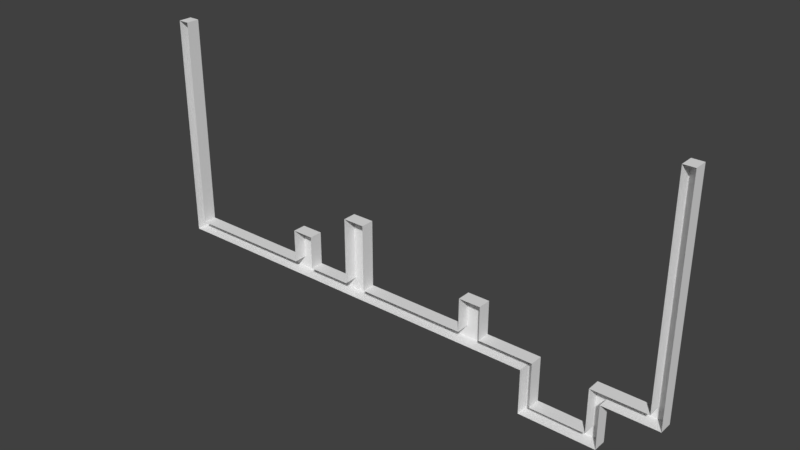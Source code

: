 # Source: Level1.1.blend  (saved by Blender 2.77.0; exported with 4.5.12 LTS)
import bpy
from mathutils import Matrix  # noqa: F401  (used for matrix-valued properties, if any)

bpy.ops.wm.read_factory_settings(use_empty=True)
scene = bpy.context.scene
scene.name = 'Scene'

# ---- collections
col_collection_1 = bpy.data.collections.new('Collection 1'); scene.collection.children.link(col_collection_1)

# ---- world
world_world = bpy.data.worlds.new('World'); scene.world = world_world
world_world.color = (0.05088, 0.05088, 0.05088)
world_world.use_sun_shadow = False
world_world.sun_shadow_jitter_overblur = 0.0
world_world.cycles.sampling_method = 'MANUAL'

# ---- meshes
me_grid = bpy.data.meshes.new('Grid')
me_grid.from_pydata([(25.51, -50.0, 0.0), (27.55, -50.0, 0.0), (29.59, -50.0, 0.0), (31.63, -50.0, 0.0), (33.67, -50.0, 0.0), (35.71, -50.0, 0.0), (37.76, -50.0, 0.0), (39.8, -50.0, 0.0), (25.51, -45.83, 0.0), (27.55, -45.83, 0.0), (29.59, -45.83, 0.0), (31.63, -45.83, 0.0), (33.67, -45.83, 0.0), (35.71, -45.83, 0.0), (37.76, -45.83, 0.0), (39.8, -45.83, 0.0), (25.51, -41.67, 0.0), (27.55, -41.67, 0.0), (37.76, -41.67, 0.0), (39.8, -41.67, 0.0), (25.51, -37.5, 0.0), (27.55, -37.5, 0.0), (37.76, -37.5, 0.0), (39.8, -37.5, 0.0), (-50.0, -33.33, 0.0), (-47.96, -33.33, 0.0), (-45.92, -33.33, 0.0), (-43.88, -33.33, 0.0), (-41.84, -33.33, 0.0), (-39.8, -33.33, 0.0), (-37.76, -33.33, 0.0), (-35.71, -33.33, 0.0), (-33.67, -33.33, 0.0), (-31.63, -33.33, 0.0), (-29.59, -33.33, 0.0), (-27.55, -33.33, 0.0), (-25.51, -33.33, 0.0), (-23.47, -33.33, 0.0), (-21.43, -33.33, 0.0), (-19.39, -33.33, 0.0), (-17.35, -33.33, 0.0), (-15.31, -33.33, 0.0), (-13.27, -33.33, 0.0), (-11.22, -33.33, 0.0), (-9.184, -33.33, 0.0), (-7.143, -33.33, 0.0), (-5.102, -33.33, 0.0), (-3.061, -33.33, 0.0), (-1.02, -33.33, 0.0), (1.02, -33.33, 0.0), (3.061, -33.33, 0.0), (5.102, -33.33, 0.0), (7.143, -33.33, 0.0), (9.184, -33.33, 0.0), (11.22, -33.33, 0.0), (13.27, -33.33, 0.0), (15.31, -33.33, 0.0), (17.35, -33.33, 0.0), (19.39, -33.33, 0.0), (21.43, -33.33, 0.0), (23.47, -33.33, 0.0), (25.51, -33.33, 0.0), (27.55, -33.33, 0.0), (37.76, -33.33, 0.0), (39.8, -33.33, 0.0), (41.84, -33.33, 0.0), (43.88, -33.33, 0.0), (45.92, -33.33, 0.0), (47.96, -33.33, 0.0), (50.0, -33.33, 0.0), (-50.0, -29.17, 0.0), (-47.96, -29.17, 0.0), (-45.92, -29.17, 0.0), (-43.88, -29.17, 0.0), (-41.84, -29.17, 0.0), (-39.8, -29.17, 0.0), (-37.76, -29.17, 0.0), (-35.71, -29.17, 0.0), (-33.67, -29.17, 0.0), (-31.63, -29.17, 0.0), (-29.59, -29.17, 0.0), (-27.55, -29.17, 0.0), (-25.51, -29.17, 0.0), (-23.47, -29.17, 0.0), (-21.43, -29.17, 0.0), (-19.39, -29.17, 0.0), (-17.35, -29.17, 0.0), (-15.31, -29.17, 0.0), (-13.27, -29.17, 0.0), (-11.22, -29.17, 0.0), (-9.184, -29.17, 0.0), (-7.143, -29.17, 0.0), (-5.102, -29.17, 0.0), (-3.061, -29.17, 0.0), (-1.02, -29.17, 0.0), (1.02, -29.17, 0.0), (3.061, -29.17, 0.0), (5.102, -29.17, 0.0), (7.143, -29.17, 0.0), (9.184, -29.17, 0.0), (11.22, -29.17, 0.0), (13.27, -29.17, 0.0), (15.31, -29.17, 0.0), (17.35, -29.17, 0.0), (19.39, -29.17, 0.0), (21.43, -29.17, 0.0), (23.47, -29.17, 0.0), (25.51, -29.17, 0.0), (27.55, -29.17, 0.0), (37.76, -29.17, 0.0), (39.8, -29.17, 0.0), (41.84, -29.17, 0.0), (43.88, -29.17, 0.0), (45.92, -29.17, 0.0), (47.96, -29.17, 0.0), (50.0, -29.17, 0.0), (-50.0, -25.0, 0.0), (-47.96, -25.0, 0.0), (-23.47, -25.0, 0.0), (-21.43, -25.0, 0.0), (-19.39, -25.0, 0.0), (-11.22, -25.0, 0.0), (-9.184, -25.0, 0.0), (-7.143, -25.0, 0.0), (13.27, -25.0, 0.0), (15.31, -25.0, 0.0), (17.35, -25.0, 0.0), (47.96, -25.0, 0.0), (50.0, -25.0, 0.0), (-50.0, -20.83, 0.0), (-47.96, -20.83, 0.0), (-23.47, -20.83, 0.0), (-21.43, -20.83, 0.0), (-19.39, -20.83, 0.0), (-11.22, -20.83, 0.0), (-9.184, -20.83, 0.0), (-7.143, -20.83, 0.0), (13.27, -20.83, 0.0), (15.31, -20.83, 0.0), (17.35, -20.83, 0.0), (47.96, -20.83, 0.0), (50.0, -20.83, 0.0), (-50.0, -16.67, 0.0), (-47.96, -16.67, 0.0), (-23.47, -16.67, 0.0), (-21.43, -16.67, 0.0), (-19.39, -16.67, 0.0), (-11.22, -16.67, 0.0), (-9.184, -16.67, 0.0), (-7.143, -16.67, 0.0), (13.27, -16.67, 0.0), (15.31, -16.67, 0.0), (17.35, -16.67, 0.0), (47.96, -16.67, 0.0), (50.0, -16.67, 0.0), (-50.0, -12.5, 0.0), (-47.96, -12.5, 0.0), (-11.22, -12.5, 0.0), (-9.184, -12.5, 0.0), (-7.143, -12.5, 0.0), (47.96, -12.5, 0.0), (50.0, -12.5, 0.0), (-50.0, -8.333, 0.0), (-47.96, -8.333, 0.0), (-11.22, -8.333, 0.0), (-9.184, -8.333, 0.0), (-7.143, -8.333, 0.0), (47.96, -8.333, 0.0), (50.0, -8.333, 0.0), (-50.0, -4.167, 0.0), (-47.96, -4.167, 0.0), (-11.22, -4.167, 0.0), (-9.184, -4.167, 0.0), (-7.143, -4.167, 0.0), (47.96, -4.167, 0.0), (50.0, -4.167, 0.0), (-50.0, 0.0, 0.0), (-47.96, 0.0, 0.0), (47.96, 0.0, 0.0), (50.0, 0.0, 0.0), (-50.0, 4.167, 0.0), (-47.96, 4.167, 0.0), (47.96, 4.167, 0.0), (50.0, 4.167, 0.0), (-50.0, 8.333, 0.0), (-47.96, 8.333, 0.0), (47.96, 8.333, 0.0), (50.0, 8.333, 0.0), (-50.0, 12.5, 0.0), (-47.96, 12.5, 0.0), (47.96, 12.5, 0.0), (50.0, 12.5, 0.0), (-50.0, 16.67, 0.0), (-47.96, 16.67, 0.0), (47.96, 16.67, 0.0), (50.0, 16.67, 0.0), (-50.0, 20.83, 0.0), (-47.96, 20.83, 0.0), (47.96, 20.83, 0.0), (50.0, 20.83, 0.0), (-50.0, 25.0, 0.0), (-47.96, 25.0, 0.0), (47.96, 25.0, 0.0), (50.0, 25.0, 0.0), (-50.0, 29.17, 0.0), (-47.96, 29.17, 0.0), (47.96, 29.17, 0.0), (50.0, 29.17, 0.0), (-50.0, 33.33, 0.0), (-47.96, 33.33, 0.0), (47.96, 33.33, 0.0), (50.0, 33.33, 0.0), (-50.0, 37.5, 0.0), (-47.96, 37.5, 0.0), (47.96, 37.5, 0.0), (50.0, 37.5, 0.0), (-50.0, 41.67, 0.0), (-47.96, 41.67, 0.0), (47.96, 41.67, 0.0), (50.0, 41.67, 0.0), (-50.0, 45.83, 0.0), (-47.96, 45.83, 0.0), (47.96, 45.83, 0.0), (50.0, 45.83, 0.0), (-50.0, 50.0, 0.0), (-47.96, 50.0, 0.0), (47.96, 50.0, 0.0), (50.0, 50.0, 0.0), (25.51, -50.0, 5.0), (25.51, -45.83, 5.0), (27.55, -50.0, 5.0), (27.55, -45.83, 5.0), (29.59, -50.0, 5.0), (29.59, -45.83, 5.0), (31.63, -50.0, 5.0), (31.63, -45.83, 5.0), (33.67, -50.0, 5.0), (33.67, -45.83, 5.0), (35.71, -50.0, 5.0), (35.71, -45.83, 5.0), (37.76, -50.0, 5.0), (37.76, -45.83, 5.0), (39.8, -50.0, 5.0), (39.8, -45.83, 5.0), (25.51, -41.67, 5.0), (27.55, -41.67, 5.0), (37.76, -41.67, 5.0), (39.8, -41.67, 5.0), (25.51, -37.5, 5.0), (27.55, -37.5, 5.0), (37.76, -37.5, 5.0), (39.8, -37.5, 5.0), (-47.96, -33.33, 5.0), (-50.0, -33.33, 5.0), (-45.92, -33.33, 5.0), (-43.88, -33.33, 5.0), (-41.84, -33.33, 5.0), (-39.8, -33.33, 5.0), (-37.76, -33.33, 5.0), (-35.71, -33.33, 5.0), (-33.67, -33.33, 5.0), (-31.63, -33.33, 5.0), (-29.59, -33.33, 5.0), (-27.55, -33.33, 5.0), (-25.51, -33.33, 5.0), (-23.47, -33.33, 5.0), (-21.43, -33.33, 5.0), (-19.39, -33.33, 5.0), (-17.35, -33.33, 5.0), (-15.31, -33.33, 5.0), (-13.27, -33.33, 5.0), (-11.22, -33.33, 5.0), (-9.184, -33.33, 5.0), (-7.143, -33.33, 5.0), (-5.102, -33.33, 5.0), (-3.061, -33.33, 5.0), (-1.02, -33.33, 5.0), (1.02, -33.33, 5.0), (3.061, -33.33, 5.0), (5.102, -33.33, 5.0), (7.143, -33.33, 5.0), (9.184, -33.33, 5.0), (11.22, -33.33, 5.0), (13.27, -33.33, 5.0), (15.31, -33.33, 5.0), (17.35, -33.33, 5.0), (19.39, -33.33, 5.0), (21.43, -33.33, 5.0), (23.47, -33.33, 5.0), (25.51, -33.33, 5.0), (27.55, -33.33, 5.0), (37.76, -33.33, 5.0), (39.8, -33.33, 5.0), (41.84, -33.33, 5.0), (43.88, -33.33, 5.0), (45.92, -33.33, 5.0), (47.96, -33.33, 5.0), (50.0, -33.33, 5.0), (-50.0, -29.17, 5.0), (-47.96, -29.17, 5.0), (-45.92, -29.17, 5.0), (-43.88, -29.17, 5.0), (-41.84, -29.17, 5.0), (-39.8, -29.17, 5.0), (-37.76, -29.17, 5.0), (-35.71, -29.17, 5.0), (-33.67, -29.17, 5.0), (-31.63, -29.17, 5.0), (-29.59, -29.17, 5.0), (-27.55, -29.17, 5.0), (-25.51, -29.17, 5.0), (-23.47, -29.17, 5.0), (-19.39, -29.17, 5.0), (-17.35, -29.17, 5.0), (-15.31, -29.17, 5.0), (-13.27, -29.17, 5.0), (-11.22, -29.17, 5.0), (-7.143, -29.17, 5.0), (-5.102, -29.17, 5.0), (-3.061, -29.17, 5.0), (-1.02, -29.17, 5.0), (1.02, -29.17, 5.0), (3.061, -29.17, 5.0), (5.102, -29.17, 5.0), (7.143, -29.17, 5.0), (9.184, -29.17, 5.0), (11.22, -29.17, 5.0), (13.27, -29.17, 5.0), (17.35, -29.17, 5.0), (19.39, -29.17, 5.0), (21.43, -29.17, 5.0), (23.47, -29.17, 5.0), (25.51, -29.17, 5.0), (27.55, -29.17, 5.0), (37.76, -29.17, 5.0), (39.8, -29.17, 5.0), (41.84, -29.17, 5.0), (43.88, -29.17, 5.0), (45.92, -29.17, 5.0), (47.96, -29.17, 5.0), (50.0, -29.17, 5.0), (-50.0, -25.0, 5.0), (-47.96, -25.0, 5.0), (-23.47, -25.0, 5.0), (-19.39, -25.0, 5.0), (-11.22, -25.0, 5.0), (-7.143, -25.0, 5.0), (13.27, -25.0, 5.0), (17.35, -25.0, 5.0), (47.96, -25.0, 5.0), (50.0, -25.0, 5.0), (-50.0, -20.83, 5.0), (-47.96, -20.83, 5.0), (-23.47, -20.83, 5.0), (-19.39, -20.83, 5.0), (-11.22, -20.83, 5.0), (-7.143, -20.83, 5.0), (13.27, -20.83, 5.0), (17.35, -20.83, 5.0), (47.96, -20.83, 5.0), (50.0, -20.83, 5.0), (-50.0, -16.67, 5.0), (-47.96, -16.67, 5.0), (-23.47, -16.67, 5.0), (-21.43, -16.67, 5.0), (-19.39, -16.67, 5.0), (-11.22, -16.67, 5.0), (-7.143, -16.67, 5.0), (13.27, -16.67, 5.0), (15.31, -16.67, 5.0), (17.35, -16.67, 5.0), (47.96, -16.67, 5.0), (50.0, -16.67, 5.0), (-50.0, -12.5, 5.0), (-47.96, -12.5, 5.0), (-11.22, -12.5, 5.0), (-7.143, -12.5, 5.0), (47.96, -12.5, 5.0), (50.0, -12.5, 5.0), (-50.0, -8.333, 5.0), (-47.96, -8.333, 5.0), (-11.22, -8.333, 5.0), (-7.143, -8.333, 5.0), (47.96, -8.333, 5.0), (50.0, -8.333, 5.0), (-50.0, -4.167, 5.0), (-47.96, -4.167, 5.0), (-11.22, -4.167, 5.0), (-9.184, -4.167, 5.0), (-7.143, -4.167, 5.0), (47.96, -4.167, 5.0), (50.0, -4.167, 5.0), (-50.0, -1.421e-14, 5.0), (-47.96, -1.421e-14, 5.0), (47.96, -1.421e-14, 5.0), (50.0, -1.421e-14, 5.0), (-50.0, 4.167, 5.0), (-47.96, 4.167, 5.0), (47.96, 4.167, 5.0), (50.0, 4.167, 5.0), (-50.0, 8.333, 5.0), (-47.96, 8.333, 5.0), (47.96, 8.333, 5.0), (50.0, 8.333, 5.0), (-50.0, 12.5, 5.0), (-47.96, 12.5, 5.0), (47.96, 12.5, 5.0), (50.0, 12.5, 5.0), (-50.0, 16.67, 5.0), (-47.96, 16.67, 5.0), (47.96, 16.67, 5.0), (50.0, 16.67, 5.0), (-50.0, 20.83, 5.0), (-47.96, 20.83, 5.0), (47.96, 20.83, 5.0), (50.0, 20.83, 5.0), (-50.0, 25.0, 5.0), (-47.96, 25.0, 5.0), (47.96, 25.0, 5.0), (50.0, 25.0, 5.0), (-50.0, 29.17, 5.0), (-47.96, 29.17, 5.0), (47.96, 29.17, 5.0), (50.0, 29.17, 5.0), (-50.0, 33.33, 5.0), (-47.96, 33.33, 5.0), (47.96, 33.33, 5.0), (50.0, 33.33, 5.0), (-50.0, 37.5, 5.0), (-47.96, 37.5, 5.0), (47.96, 37.5, 5.0), (50.0, 37.5, 5.0), (-50.0, 41.67, 5.0), (-47.96, 41.67, 5.0), (47.96, 41.67, 5.0), (50.0, 41.67, 5.0), (-50.0, 45.83, 5.0), (-47.96, 45.83, 5.0), (47.96, 45.83, 5.0), (50.0, 45.83, 5.0), (-50.0, 50.0, 5.0), (-47.96, 50.0, 5.0), (47.96, 50.0, 5.0), (50.0, 50.0, 5.0)], [], [(0, 8, 9, 1), (1, 9, 10, 2), (2, 10, 11, 3), (3, 11, 12, 4), (4, 12, 13, 5), (5, 13, 14, 6), (6, 14, 15, 7), (8, 16, 17, 9), (14, 18, 19, 15), (16, 20, 21, 17), (18, 22, 23, 19), (20, 61, 62, 21), (22, 63, 64, 23), (24, 70, 71, 25), (25, 71, 72, 26), (26, 72, 73, 27), (27, 73, 74, 28), (28, 74, 75, 29), (29, 75, 76, 30), (30, 76, 77, 31), (31, 77, 78, 32), (32, 78, 79, 33), (33, 79, 80, 34), (34, 80, 81, 35), (35, 81, 82, 36), (36, 82, 83, 37), (37, 83, 84, 38), (38, 84, 85, 39), (39, 85, 86, 40), (40, 86, 87, 41), (41, 87, 88, 42), (42, 88, 89, 43), (43, 89, 90, 44), (44, 90, 91, 45), (45, 91, 92, 46), (46, 92, 93, 47), (47, 93, 94, 48), (48, 94, 95, 49), (49, 95, 96, 50), (50, 96, 97, 51), (51, 97, 98, 52), (52, 98, 99, 53), (53, 99, 100, 54), (54, 100, 101, 55), (55, 101, 102, 56), (56, 102, 103, 57), (57, 103, 104, 58), (58, 104, 105, 59), (59, 105, 106, 60), (60, 106, 107, 61), (61, 107, 108, 62), (63, 109, 110, 64), (64, 110, 111, 65), (65, 111, 112, 66), (66, 112, 113, 67), (67, 113, 114, 68), (68, 114, 115, 69), (70, 116, 117, 71), (83, 118, 119, 84), (84, 119, 120, 85), (89, 121, 122, 90), (90, 122, 123, 91), (101, 124, 125, 102), (102, 125, 126, 103), (114, 127, 128, 115), (116, 129, 130, 117), (118, 131, 132, 119), (119, 132, 133, 120), (121, 134, 135, 122), (122, 135, 136, 123), (124, 137, 138, 125), (125, 138, 139, 126), (127, 140, 141, 128), (129, 142, 143, 130), (131, 144, 145, 132), (132, 145, 146, 133), (134, 147, 148, 135), (135, 148, 149, 136), (137, 150, 151, 138), (138, 151, 152, 139), (140, 153, 154, 141), (142, 155, 156, 143), (147, 157, 158, 148), (148, 158, 159, 149), (153, 160, 161, 154), (155, 162, 163, 156), (157, 164, 165, 158), (158, 165, 166, 159), (160, 167, 168, 161), (162, 169, 170, 163), (164, 171, 172, 165), (165, 172, 173, 166), (167, 174, 175, 168), (169, 176, 177, 170), (174, 178, 179, 175), (176, 180, 181, 177), (178, 182, 183, 179), (180, 184, 185, 181), (182, 186, 187, 183), (184, 188, 189, 185), (186, 190, 191, 187), (188, 192, 193, 189), (190, 194, 195, 191), (192, 196, 197, 193), (194, 198, 199, 195), (196, 200, 201, 197), (198, 202, 203, 199), (200, 204, 205, 201), (202, 206, 207, 203), (204, 208, 209, 205), (206, 210, 211, 207), (208, 212, 213, 209), (210, 214, 215, 211), (212, 216, 217, 213), (214, 218, 219, 215), (216, 220, 221, 217), (218, 222, 223, 219), (220, 224, 225, 221), (222, 226, 227, 223), (27, 28, 256, 255), (162, 155, 373, 379), (100, 99, 325, 326), (28, 29, 257, 256), (156, 163, 380, 374), (29, 30, 258, 257), (101, 100, 326, 327), (30, 31, 259, 258), (164, 157, 375, 381), (31, 32, 260, 259), (32, 33, 261, 260), (33, 34, 262, 261), (159, 166, 382, 376), (34, 35, 263, 262), (35, 36, 264, 263), (167, 160, 377, 383), (104, 103, 328, 329), (36, 37, 265, 264), (161, 168, 384, 378), (37, 38, 266, 265), (105, 104, 329, 330), (38, 39, 267, 266), (169, 162, 379, 385), (39, 40, 268, 267), (163, 170, 386, 380), (106, 105, 330, 331), (40, 41, 269, 268), (41, 42, 270, 269), (171, 164, 381, 387), (107, 106, 331, 332), (42, 43, 271, 270), (62, 108, 333, 290), (43, 44, 272, 271), (172, 171, 387, 388), (108, 107, 332, 333), (44, 45, 273, 272), (166, 173, 389, 382), (109, 63, 291, 334), (45, 46, 274, 273), (173, 172, 388, 389), (46, 47, 275, 274), (174, 167, 383, 390), (110, 109, 334, 335), (47, 48, 276, 275), (168, 175, 391, 384), (48, 49, 277, 276), (111, 110, 335, 336), (49, 50, 278, 277), (176, 169, 385, 392), (50, 51, 279, 278), (170, 177, 393, 386), (112, 111, 336, 337), (51, 52, 280, 279), (52, 53, 281, 280), (178, 174, 390, 394), (113, 112, 337, 338), (53, 54, 282, 281), (175, 179, 395, 391), (54, 55, 283, 282), (114, 113, 338, 339), (55, 56, 284, 283), (180, 176, 392, 396), (69, 115, 340, 297), (56, 57, 285, 284), (177, 181, 397, 393), (57, 58, 286, 285), (116, 70, 298, 341), (58, 59, 287, 286), (182, 178, 394, 398), (71, 117, 342, 299), (59, 60, 288, 287), (179, 183, 399, 395), (61, 20, 248, 289), (118, 83, 311, 343), (60, 61, 289, 288), (184, 180, 396, 400), (21, 62, 290, 249), (181, 185, 401, 397), (85, 120, 344, 312), (63, 22, 250, 291), (186, 182, 398, 402), (23, 64, 292, 251), (183, 187, 403, 399), (121, 89, 316, 345), (64, 65, 293, 292), (188, 184, 400, 404), (65, 66, 294, 293), (185, 189, 405, 401), (91, 123, 346, 317), (66, 67, 295, 294), (67, 68, 296, 295), (190, 186, 402, 406), (124, 101, 327, 347), (68, 69, 297, 296), (187, 191, 407, 403), (70, 24, 253, 298), (192, 188, 404, 408), (103, 126, 348, 328), (189, 193, 409, 405), (127, 114, 339, 349), (72, 71, 299, 300), (194, 190, 406, 410), (115, 128, 350, 340), (191, 195, 411, 407), (73, 72, 300, 301), (129, 116, 341, 351), (196, 192, 408, 412), (117, 130, 352, 342), (74, 73, 301, 302), (193, 197, 413, 409), (131, 118, 343, 353), (75, 74, 302, 303), (198, 194, 410, 414), (195, 199, 415, 411), (76, 75, 303, 304), (120, 133, 354, 344), (200, 196, 412, 416), (77, 76, 304, 305), (197, 201, 417, 413), (134, 121, 345, 355), (78, 77, 305, 306), (202, 198, 414, 418), (199, 203, 419, 415), (123, 136, 356, 346), (79, 78, 306, 307), (204, 200, 416, 420), (137, 124, 347, 357), (80, 79, 307, 308), (201, 205, 421, 417), (81, 80, 308, 309), (8, 0, 228, 229), (206, 202, 418, 422), (126, 139, 358, 348), (0, 1, 230, 228), (203, 207, 423, 419), (82, 81, 309, 310), (140, 127, 349, 359), (208, 204, 420, 424), (128, 141, 360, 350), (83, 82, 310, 311), (1, 2, 232, 230), (205, 209, 425, 421), (142, 129, 351, 361), (10, 9, 231, 233), (210, 206, 422, 426), (130, 143, 362, 352), (2, 3, 234, 232), (207, 211, 427, 423), (144, 131, 353, 363), (11, 10, 233, 235), (212, 208, 424, 428), (86, 85, 312, 313), (3, 4, 236, 234), (209, 213, 429, 425), (145, 144, 363, 364), (133, 146, 365, 354), (87, 86, 313, 314), (12, 11, 235, 237), (214, 210, 426, 430), (146, 145, 364, 365), (4, 5, 238, 236), (211, 215, 431, 427), (147, 134, 355, 366), (88, 87, 314, 315), (13, 12, 237, 239), (216, 212, 428, 432), (89, 88, 315, 316), (5, 6, 240, 238), (213, 217, 433, 429), (136, 149, 367, 356), (14, 13, 239, 241), (218, 214, 430, 434), (150, 137, 357, 368), (6, 7, 242, 240), (215, 219, 435, 431), (7, 15, 243, 242), (151, 150, 368, 369), (220, 216, 432, 436), (139, 152, 370, 358), (92, 91, 317, 318), (16, 8, 229, 244), (217, 221, 437, 433), (152, 151, 369, 370), (9, 17, 245, 231), (153, 140, 359, 371), (93, 92, 318, 319), (222, 218, 434, 438), (141, 154, 372, 360), (18, 14, 241, 246), (219, 223, 439, 435), (94, 93, 319, 320), (15, 19, 247, 243), (155, 142, 361, 373), (224, 220, 436, 440), (143, 156, 374, 362), (95, 94, 320, 321), (20, 16, 244, 248), (221, 225, 441, 437), (17, 21, 249, 245), (225, 224, 440, 441), (157, 147, 366, 375), (96, 95, 321, 322), (226, 222, 438, 442), (22, 18, 246, 250), (223, 227, 443, 439), (97, 96, 322, 323), (19, 23, 251, 247), (227, 226, 442, 443), (149, 159, 376, 367), (98, 97, 323, 324), (24, 25, 252, 253), (160, 153, 371, 377), (25, 26, 254, 252), (154, 161, 378, 372), (99, 98, 324, 325), (26, 27, 255, 254)])
me_grid.use_remesh_preserve_volume = False
me_grid.use_remesh_preserve_attributes = False
me_grid.use_mirror_vertex_groups = False
me_grid.update()

# ---- objects
ob_grid = bpy.data.objects.new('Grid', me_grid)

# ---- transforms, parenting, visibility, modifiers, constraints
ob_grid.location = (0.0, 0.0, 0.0)
ob_grid.rotation_euler = (1.571, 0.0, 0.0)
ob_grid.scale = (2.0, 1.0, 1.0)
ob_grid.lineart.crease_threshold = 0.0

# ---- collection membership
col_collection_1.objects.link(ob_grid)

# ---- scene / render settings (as saved in the file)
scene.frame_start = 1; scene.frame_end = 250; scene.frame_set(1)
scene.render.engine = 'BLENDER_EEVEE_NEXT'
scene.render.resolution_percentage = 50
scene.render.dither_intensity = 0.0
scene.cycles.use_denoising = False
scene.cycles.samples = 128
scene.cycles.sampling_pattern = 'TABULATED_SOBOL'
scene.cycles.light_sampling_threshold = 0.0
scene.cycles.use_adaptive_sampling = False
scene.cycles.use_light_tree = False
scene.cycles.blur_glossy = 0.0
scene.cycles.sample_clamp_indirect = 0.0
scene.view_settings.view_transform = 'Standard'
bpy.context.view_layer.update()

# ---- added for rendering (the .blend has no active camera and no usable light): camera, sun
cam_auto = bpy.data.cameras.new('AutoCamera')
cam_auto.lens = 50.0
cam_auto.sensor_width = 36.0
cam_auto.clip_end = 3631.75
ob_auto_camera = bpy.data.objects.new('AutoCamera', cam_auto)
scene.collection.objects.link(ob_auto_camera)
ob_auto_camera.location = (206.938, -250.826, 165.551)
ob_auto_camera.rotation_euler = (1.09748, -7.21219e-08, 0.694738)
scene.camera = ob_auto_camera
light_auto_sun = bpy.data.lights.new('AutoSun', 'SUN')
light_auto_sun.energy = 3.0
light_auto_sun.angle = 0.0523599
ob_auto_sun = bpy.data.objects.new('AutoSun', light_auto_sun)
scene.collection.objects.link(ob_auto_sun)
ob_auto_sun.rotation_euler = (0.872665, 0.174533, 0.523599)
bpy.context.view_layer.update()
